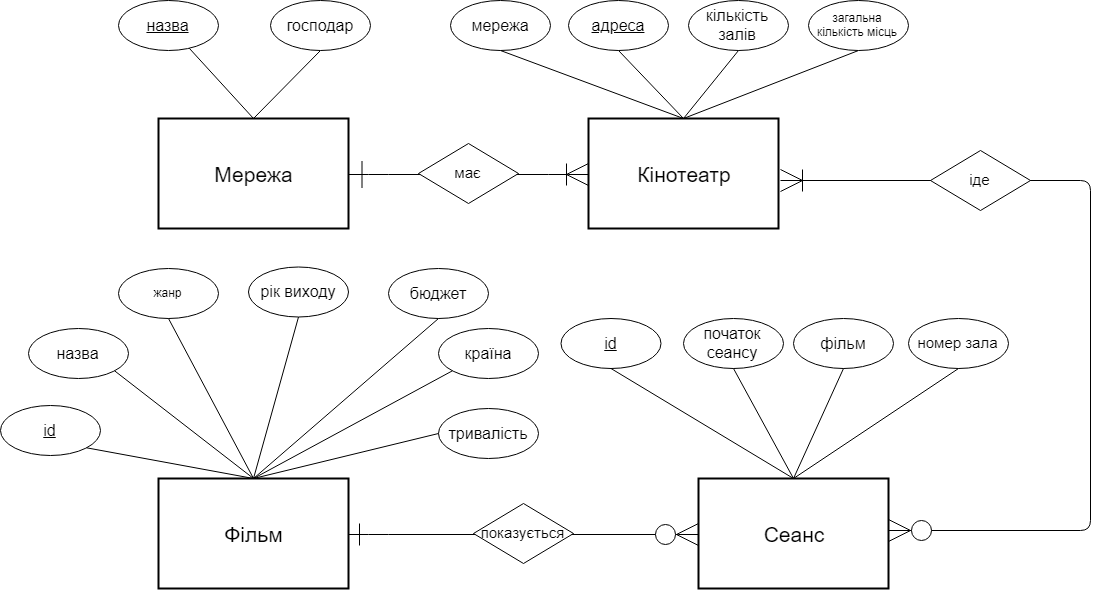

The diagram above was exported from draw.io. Its source (the exported page's mxGraphModel, read from the mxfile embedded in the PNG):
<mxGraphModel dx="1536" dy="840" grid="1" gridSize="10" guides="1" tooltips="1" connect="1" arrows="1" fold="1" page="1" pageScale="1" pageWidth="1169" pageHeight="827" math="0" shadow="0">
  <root>
    <mxCell id="0" />
    <mxCell id="1" parent="0" />
    <mxCell id="45SNzBiLTNTmerIjdYpZ-1" value="&lt;font style=&quot;font-size: 21px&quot;&gt;Мережа&lt;/font&gt;" style="strokeWidth=2;whiteSpace=wrap;html=1;align=center;fontSize=14;" vertex="1" parent="1">
      <mxGeometry x="140" y="240" width="190" height="110" as="geometry" />
    </mxCell>
    <mxCell id="45SNzBiLTNTmerIjdYpZ-2" value="" style="endArrow=none;html=1;exitX=0.5;exitY=0;exitDx=0;exitDy=0;" edge="1" parent="1" source="45SNzBiLTNTmerIjdYpZ-1" target="45SNzBiLTNTmerIjdYpZ-3">
      <mxGeometry width="50" height="50" relative="1" as="geometry">
        <mxPoint x="140" y="420" as="sourcePoint" />
        <mxPoint x="150" y="130" as="targetPoint" />
      </mxGeometry>
    </mxCell>
    <mxCell id="45SNzBiLTNTmerIjdYpZ-3" value="&lt;font style=&quot;font-size: 16px&quot;&gt;назва&lt;/font&gt;" style="ellipse;whiteSpace=wrap;html=1;fontStyle=4" vertex="1" parent="1">
      <mxGeometry x="128" y="150" width="100" height="50" as="geometry" />
    </mxCell>
    <mxCell id="45SNzBiLTNTmerIjdYpZ-4" value="" style="endArrow=none;html=1;exitX=0.5;exitY=0;exitDx=0;exitDy=0;entryX=0.5;entryY=1;entryDx=0;entryDy=0;" edge="1" parent="1" source="45SNzBiLTNTmerIjdYpZ-1" target="45SNzBiLTNTmerIjdYpZ-5">
      <mxGeometry width="50" height="50" relative="1" as="geometry">
        <mxPoint x="50" y="420" as="sourcePoint" />
        <mxPoint x="230" y="150" as="targetPoint" />
      </mxGeometry>
    </mxCell>
    <mxCell id="45SNzBiLTNTmerIjdYpZ-5" value="&lt;span style=&quot;font-size: 16px&quot;&gt;господар&lt;/span&gt;" style="ellipse;whiteSpace=wrap;html=1;" vertex="1" parent="1">
      <mxGeometry x="280" y="150" width="100" height="50" as="geometry" />
    </mxCell>
    <mxCell id="45SNzBiLTNTmerIjdYpZ-6" value="&lt;span style=&quot;font-size: 21px&quot;&gt;Кінотеатр&lt;/span&gt;" style="strokeWidth=2;whiteSpace=wrap;html=1;align=center;fontSize=14;" vertex="1" parent="1">
      <mxGeometry x="570" y="240" width="190" height="110" as="geometry" />
    </mxCell>
    <mxCell id="45SNzBiLTNTmerIjdYpZ-12" value="" style="edgeStyle=entityRelationEdgeStyle;fontSize=12;html=1;endArrow=ERoneToMany;startArrow=ERone;startFill=0;strokeWidth=1;startSize=25;endSize=20;exitX=1;exitY=0.5;exitDx=0;exitDy=0;entryX=0;entryY=0.5;entryDx=0;entryDy=0;" edge="1" parent="1" source="45SNzBiLTNTmerIjdYpZ-1" target="45SNzBiLTNTmerIjdYpZ-6">
      <mxGeometry width="100" height="100" relative="1" as="geometry">
        <mxPoint x="350" y="295" as="sourcePoint" />
        <mxPoint x="510" y="300" as="targetPoint" />
      </mxGeometry>
    </mxCell>
    <mxCell id="45SNzBiLTNTmerIjdYpZ-7" value="&lt;font style=&quot;font-size: 15px&quot;&gt;має&lt;/font&gt;" style="rhombus;whiteSpace=wrap;html=1;" vertex="1" parent="1">
      <mxGeometry x="400" y="265" width="100" height="60" as="geometry" />
    </mxCell>
    <mxCell id="45SNzBiLTNTmerIjdYpZ-14" value="&lt;span style=&quot;font-size: 16px&quot;&gt;мережа&lt;/span&gt;" style="ellipse;whiteSpace=wrap;html=1;" vertex="1" parent="1">
      <mxGeometry x="460" y="150" width="100" height="50" as="geometry" />
    </mxCell>
    <mxCell id="45SNzBiLTNTmerIjdYpZ-15" value="" style="endArrow=none;html=1;entryX=0.5;entryY=1;entryDx=0;entryDy=0;exitX=0.5;exitY=0;exitDx=0;exitDy=0;" edge="1" parent="1" source="45SNzBiLTNTmerIjdYpZ-6" target="45SNzBiLTNTmerIjdYpZ-14">
      <mxGeometry width="50" height="50" relative="1" as="geometry">
        <mxPoint x="665" y="240" as="sourcePoint" />
        <mxPoint x="534" y="130" as="targetPoint" />
      </mxGeometry>
    </mxCell>
    <mxCell id="45SNzBiLTNTmerIjdYpZ-16" value="&lt;span style=&quot;font-size: 16px&quot;&gt;адреса&lt;br&gt;&lt;/span&gt;" style="ellipse;whiteSpace=wrap;html=1;fontStyle=4" vertex="1" parent="1">
      <mxGeometry x="578" y="150" width="100" height="50" as="geometry" />
    </mxCell>
    <mxCell id="45SNzBiLTNTmerIjdYpZ-17" value="" style="endArrow=none;html=1;exitX=0.5;exitY=0;exitDx=0;exitDy=0;entryX=0.5;entryY=1;entryDx=0;entryDy=0;" edge="1" parent="1" source="45SNzBiLTNTmerIjdYpZ-6" target="45SNzBiLTNTmerIjdYpZ-16">
      <mxGeometry width="50" height="50" relative="1" as="geometry">
        <mxPoint x="627.5" y="250" as="sourcePoint" />
        <mxPoint x="544" y="150" as="targetPoint" />
      </mxGeometry>
    </mxCell>
    <mxCell id="45SNzBiLTNTmerIjdYpZ-18" value="&lt;span style=&quot;font-size: 16px&quot;&gt;кількість залів&lt;br&gt;&lt;/span&gt;" style="ellipse;whiteSpace=wrap;html=1;" vertex="1" parent="1">
      <mxGeometry x="698" y="150" width="100" height="50" as="geometry" />
    </mxCell>
    <mxCell id="45SNzBiLTNTmerIjdYpZ-19" value="" style="endArrow=none;html=1;exitX=0.5;exitY=0;exitDx=0;exitDy=0;entryX=0.5;entryY=1;entryDx=0;entryDy=0;" edge="1" parent="1" source="45SNzBiLTNTmerIjdYpZ-6" target="45SNzBiLTNTmerIjdYpZ-18">
      <mxGeometry width="50" height="50" relative="1" as="geometry">
        <mxPoint x="675" y="250" as="sourcePoint" />
        <mxPoint x="610" y="150" as="targetPoint" />
      </mxGeometry>
    </mxCell>
    <mxCell id="45SNzBiLTNTmerIjdYpZ-20" value="" style="endArrow=none;html=1;entryX=0.5;entryY=1;entryDx=0;entryDy=0;exitX=0.5;exitY=0;exitDx=0;exitDy=0;" edge="1" parent="1" source="45SNzBiLTNTmerIjdYpZ-6" target="45SNzBiLTNTmerIjdYpZ-21">
      <mxGeometry width="50" height="50" relative="1" as="geometry">
        <mxPoint x="670" y="240" as="sourcePoint" />
        <mxPoint x="790" y="140" as="targetPoint" />
      </mxGeometry>
    </mxCell>
    <mxCell id="45SNzBiLTNTmerIjdYpZ-21" value="&lt;span&gt;загальна кількість місць&lt;br&gt;&lt;/span&gt;" style="ellipse;whiteSpace=wrap;html=1;" vertex="1" parent="1">
      <mxGeometry x="818" y="150" width="100" height="50" as="geometry" />
    </mxCell>
    <mxCell id="45SNzBiLTNTmerIjdYpZ-22" value="&lt;span style=&quot;font-size: 21px&quot;&gt;Сеанс&lt;/span&gt;" style="strokeWidth=2;whiteSpace=wrap;html=1;align=center;fontSize=14;" vertex="1" parent="1">
      <mxGeometry x="680" y="600" width="190" height="110" as="geometry" />
    </mxCell>
    <mxCell id="45SNzBiLTNTmerIjdYpZ-23" value="" style="endArrow=none;html=1;entryX=0.5;entryY=1;entryDx=0;entryDy=0;exitX=0.5;exitY=0;exitDx=0;exitDy=0;" edge="1" parent="1" source="45SNzBiLTNTmerIjdYpZ-22" target="45SNzBiLTNTmerIjdYpZ-24">
      <mxGeometry width="50" height="50" relative="1" as="geometry">
        <mxPoint x="775" y="600" as="sourcePoint" />
        <mxPoint x="870" y="60" as="targetPoint" />
      </mxGeometry>
    </mxCell>
    <mxCell id="45SNzBiLTNTmerIjdYpZ-24" value="&lt;span style=&quot;font-size: 16px&quot;&gt;&lt;u&gt;id&lt;/u&gt;&lt;/span&gt;" style="ellipse;whiteSpace=wrap;html=1;" vertex="1" parent="1">
      <mxGeometry x="570.5" y="468" width="100" height="50" as="geometry" />
    </mxCell>
    <mxCell id="45SNzBiLTNTmerIjdYpZ-25" value="&lt;span style=&quot;font-size: 16px&quot;&gt;початок сеансу&lt;/span&gt;" style="ellipse;whiteSpace=wrap;html=1;" vertex="1" parent="1">
      <mxGeometry x="665" y="440" width="100" height="50" as="geometry" />
    </mxCell>
    <mxCell id="45SNzBiLTNTmerIjdYpZ-26" value="&lt;span style=&quot;font-size: 16px&quot;&gt;фільм&lt;/span&gt;" style="ellipse;whiteSpace=wrap;html=1;" vertex="1" parent="1">
      <mxGeometry x="775" y="440" width="100" height="50" as="geometry" />
    </mxCell>
    <mxCell id="45SNzBiLTNTmerIjdYpZ-27" value="&lt;span&gt;&lt;font style=&quot;font-size: 15px&quot;&gt;номер зала&lt;/font&gt;&lt;br&gt;&lt;/span&gt;" style="ellipse;whiteSpace=wrap;html=1;" vertex="1" parent="1">
      <mxGeometry x="890" y="440" width="100" height="50" as="geometry" />
    </mxCell>
    <mxCell id="45SNzBiLTNTmerIjdYpZ-28" value="" style="endArrow=none;html=1;entryX=0.5;entryY=1;entryDx=0;entryDy=0;exitX=0.5;exitY=0;exitDx=0;exitDy=0;" edge="1" parent="1" source="45SNzBiLTNTmerIjdYpZ-22" target="45SNzBiLTNTmerIjdYpZ-25">
      <mxGeometry width="50" height="50" relative="1" as="geometry">
        <mxPoint x="780" y="600" as="sourcePoint" />
        <mxPoint x="610" y="500" as="targetPoint" />
      </mxGeometry>
    </mxCell>
    <mxCell id="45SNzBiLTNTmerIjdYpZ-29" value="" style="endArrow=none;html=1;entryX=0.5;entryY=1;entryDx=0;entryDy=0;exitX=0.5;exitY=0;exitDx=0;exitDy=0;" edge="1" parent="1" source="45SNzBiLTNTmerIjdYpZ-22" target="45SNzBiLTNTmerIjdYpZ-26">
      <mxGeometry width="50" height="50" relative="1" as="geometry">
        <mxPoint x="780" y="590" as="sourcePoint" />
        <mxPoint x="725" y="500" as="targetPoint" />
      </mxGeometry>
    </mxCell>
    <mxCell id="45SNzBiLTNTmerIjdYpZ-30" value="" style="endArrow=none;html=1;entryX=0.5;entryY=1;entryDx=0;entryDy=0;exitX=0.5;exitY=0;exitDx=0;exitDy=0;" edge="1" parent="1" source="45SNzBiLTNTmerIjdYpZ-22" target="45SNzBiLTNTmerIjdYpZ-27">
      <mxGeometry width="50" height="50" relative="1" as="geometry">
        <mxPoint x="800" y="580" as="sourcePoint" />
        <mxPoint x="835" y="500" as="targetPoint" />
      </mxGeometry>
    </mxCell>
    <mxCell id="45SNzBiLTNTmerIjdYpZ-36" value="&lt;span style=&quot;font-size: 21px&quot;&gt;Фільм&lt;/span&gt;" style="strokeWidth=2;whiteSpace=wrap;html=1;align=center;fontSize=14;" vertex="1" parent="1">
      <mxGeometry x="140" y="600" width="190" height="110" as="geometry" />
    </mxCell>
    <mxCell id="45SNzBiLTNTmerIjdYpZ-37" value="&lt;span style=&quot;font-size: 16px&quot;&gt;назва&lt;/span&gt;" style="ellipse;whiteSpace=wrap;html=1;" vertex="1" parent="1">
      <mxGeometry x="10" y="450" width="100" height="50" as="geometry" />
    </mxCell>
    <mxCell id="45SNzBiLTNTmerIjdYpZ-38" value="жанр" style="ellipse;whiteSpace=wrap;html=1;" vertex="1" parent="1">
      <mxGeometry x="100" y="390" width="100" height="50" as="geometry" />
    </mxCell>
    <mxCell id="45SNzBiLTNTmerIjdYpZ-39" value="&lt;span style=&quot;font-size: 16px&quot;&gt;рік виходу&lt;/span&gt;" style="ellipse;whiteSpace=wrap;html=1;" vertex="1" parent="1">
      <mxGeometry x="230" y="388.5" width="100" height="50" as="geometry" />
    </mxCell>
    <mxCell id="45SNzBiLTNTmerIjdYpZ-40" value="&lt;span style=&quot;font-size: 16px&quot;&gt;бюджет&lt;/span&gt;" style="ellipse;whiteSpace=wrap;html=1;" vertex="1" parent="1">
      <mxGeometry x="370" y="390" width="100" height="50" as="geometry" />
    </mxCell>
    <mxCell id="45SNzBiLTNTmerIjdYpZ-41" value="&lt;span style=&quot;font-size: 16px&quot;&gt;країна&lt;/span&gt;" style="ellipse;whiteSpace=wrap;html=1;" vertex="1" parent="1">
      <mxGeometry x="420" y="450" width="100" height="50" as="geometry" />
    </mxCell>
    <mxCell id="45SNzBiLTNTmerIjdYpZ-42" value="&lt;span style=&quot;font-size: 16px&quot;&gt;id&lt;/span&gt;" style="ellipse;whiteSpace=wrap;html=1;fontStyle=4" vertex="1" parent="1">
      <mxGeometry x="10" y="555" width="100" height="50" as="geometry" />
    </mxCell>
    <mxCell id="45SNzBiLTNTmerIjdYpZ-43" value="&lt;span style=&quot;font-size: 16px&quot;&gt;тривалість&lt;/span&gt;" style="ellipse;whiteSpace=wrap;html=1;" vertex="1" parent="1">
      <mxGeometry x="420" y="530" width="100" height="50" as="geometry" />
    </mxCell>
    <mxCell id="45SNzBiLTNTmerIjdYpZ-44" value="" style="endArrow=none;html=1;entryX=1;entryY=1;entryDx=0;entryDy=0;exitX=0.5;exitY=0;exitDx=0;exitDy=0;" edge="1" parent="1" source="45SNzBiLTNTmerIjdYpZ-36" target="45SNzBiLTNTmerIjdYpZ-42">
      <mxGeometry width="50" height="50" relative="1" as="geometry">
        <mxPoint x="785" y="610" as="sourcePoint" />
        <mxPoint x="610" y="500" as="targetPoint" />
      </mxGeometry>
    </mxCell>
    <mxCell id="45SNzBiLTNTmerIjdYpZ-45" value="" style="endArrow=none;html=1;entryX=1;entryY=1;entryDx=0;entryDy=0;exitX=0.5;exitY=0;exitDx=0;exitDy=0;" edge="1" parent="1" source="45SNzBiLTNTmerIjdYpZ-36" target="45SNzBiLTNTmerIjdYpZ-37">
      <mxGeometry width="50" height="50" relative="1" as="geometry">
        <mxPoint x="230" y="580" as="sourcePoint" />
        <mxPoint x="105.83629654545075" y="582.4338739950842" as="targetPoint" />
      </mxGeometry>
    </mxCell>
    <mxCell id="45SNzBiLTNTmerIjdYpZ-46" value="" style="endArrow=none;html=1;entryX=0.5;entryY=1;entryDx=0;entryDy=0;exitX=0.5;exitY=0;exitDx=0;exitDy=0;" edge="1" parent="1" source="45SNzBiLTNTmerIjdYpZ-36" target="45SNzBiLTNTmerIjdYpZ-38">
      <mxGeometry width="50" height="50" relative="1" as="geometry">
        <mxPoint x="230" y="600" as="sourcePoint" />
        <mxPoint x="105.83629654545075" y="502.43387399508424" as="targetPoint" />
      </mxGeometry>
    </mxCell>
    <mxCell id="45SNzBiLTNTmerIjdYpZ-47" value="" style="endArrow=none;html=1;entryX=0.5;entryY=1;entryDx=0;entryDy=0;exitX=0.5;exitY=0;exitDx=0;exitDy=0;" edge="1" parent="1" source="45SNzBiLTNTmerIjdYpZ-36" target="45SNzBiLTNTmerIjdYpZ-39">
      <mxGeometry width="50" height="50" relative="1" as="geometry">
        <mxPoint x="240" y="580" as="sourcePoint" />
        <mxPoint x="160" y="450" as="targetPoint" />
      </mxGeometry>
    </mxCell>
    <mxCell id="45SNzBiLTNTmerIjdYpZ-48" value="" style="endArrow=none;html=1;entryX=0.5;entryY=1;entryDx=0;entryDy=0;exitX=0.5;exitY=0;exitDx=0;exitDy=0;" edge="1" parent="1" source="45SNzBiLTNTmerIjdYpZ-36" target="45SNzBiLTNTmerIjdYpZ-40">
      <mxGeometry width="50" height="50" relative="1" as="geometry">
        <mxPoint x="245" y="610" as="sourcePoint" />
        <mxPoint x="290" y="448.5" as="targetPoint" />
      </mxGeometry>
    </mxCell>
    <mxCell id="45SNzBiLTNTmerIjdYpZ-49" value="" style="endArrow=none;html=1;entryX=0;entryY=1;entryDx=0;entryDy=0;exitX=0.5;exitY=0;exitDx=0;exitDy=0;" edge="1" parent="1" source="45SNzBiLTNTmerIjdYpZ-36" target="45SNzBiLTNTmerIjdYpZ-41">
      <mxGeometry width="50" height="50" relative="1" as="geometry">
        <mxPoint x="245" y="610" as="sourcePoint" />
        <mxPoint x="430" y="450" as="targetPoint" />
      </mxGeometry>
    </mxCell>
    <mxCell id="45SNzBiLTNTmerIjdYpZ-50" value="" style="endArrow=none;html=1;entryX=0;entryY=0.5;entryDx=0;entryDy=0;exitX=0.5;exitY=0;exitDx=0;exitDy=0;" edge="1" parent="1" source="45SNzBiLTNTmerIjdYpZ-36" target="45SNzBiLTNTmerIjdYpZ-43">
      <mxGeometry width="50" height="50" relative="1" as="geometry">
        <mxPoint x="245" y="610" as="sourcePoint" />
        <mxPoint x="444.1637034545456" y="502.43387399508583" as="targetPoint" />
      </mxGeometry>
    </mxCell>
    <mxCell id="45SNzBiLTNTmerIjdYpZ-57" value="" style="edgeStyle=entityRelationEdgeStyle;fontSize=12;html=1;endArrow=ERzeroToMany;startArrow=ERone;strokeWidth=1;startFill=0;endSize=20;startSize=20;entryX=0;entryY=0.5;entryDx=0;entryDy=0;exitX=1;exitY=0.5;exitDx=0;exitDy=0;" edge="1" parent="1" source="45SNzBiLTNTmerIjdYpZ-36" target="45SNzBiLTNTmerIjdYpZ-22">
      <mxGeometry width="100" height="100" relative="1" as="geometry">
        <mxPoint x="10" y="830" as="sourcePoint" />
        <mxPoint x="110" y="730" as="targetPoint" />
      </mxGeometry>
    </mxCell>
    <mxCell id="45SNzBiLTNTmerIjdYpZ-51" value="&lt;span style=&quot;font-size: 15px&quot;&gt;показується&lt;/span&gt;" style="rhombus;whiteSpace=wrap;html=1;" vertex="1" parent="1">
      <mxGeometry x="455" y="625" width="100" height="60" as="geometry" />
    </mxCell>
    <mxCell id="45SNzBiLTNTmerIjdYpZ-60" value="" style="edgeStyle=orthogonalEdgeStyle;fontSize=12;html=1;endArrow=ERoneToMany;startArrow=ERzeroToMany;strokeWidth=1;endSize=20;startSize=20;" edge="1" parent="1" source="45SNzBiLTNTmerIjdYpZ-22">
      <mxGeometry width="100" height="100" relative="1" as="geometry">
        <mxPoint x="910" y="710" as="sourcePoint" />
        <mxPoint x="790" y="330" as="targetPoint" />
        <Array as="points">
          <mxPoint x="1100" y="680" />
          <mxPoint x="1100" y="330" />
        </Array>
      </mxGeometry>
    </mxCell>
    <mxCell id="45SNzBiLTNTmerIjdYpZ-33" value="&lt;span style=&quot;font-size: 15px&quot;&gt;іде&lt;/span&gt;" style="rhombus;whiteSpace=wrap;html=1;" vertex="1" parent="1">
      <mxGeometry x="940" y="300" width="100" height="60" as="geometry" />
    </mxCell>
  </root>
</mxGraphModel>